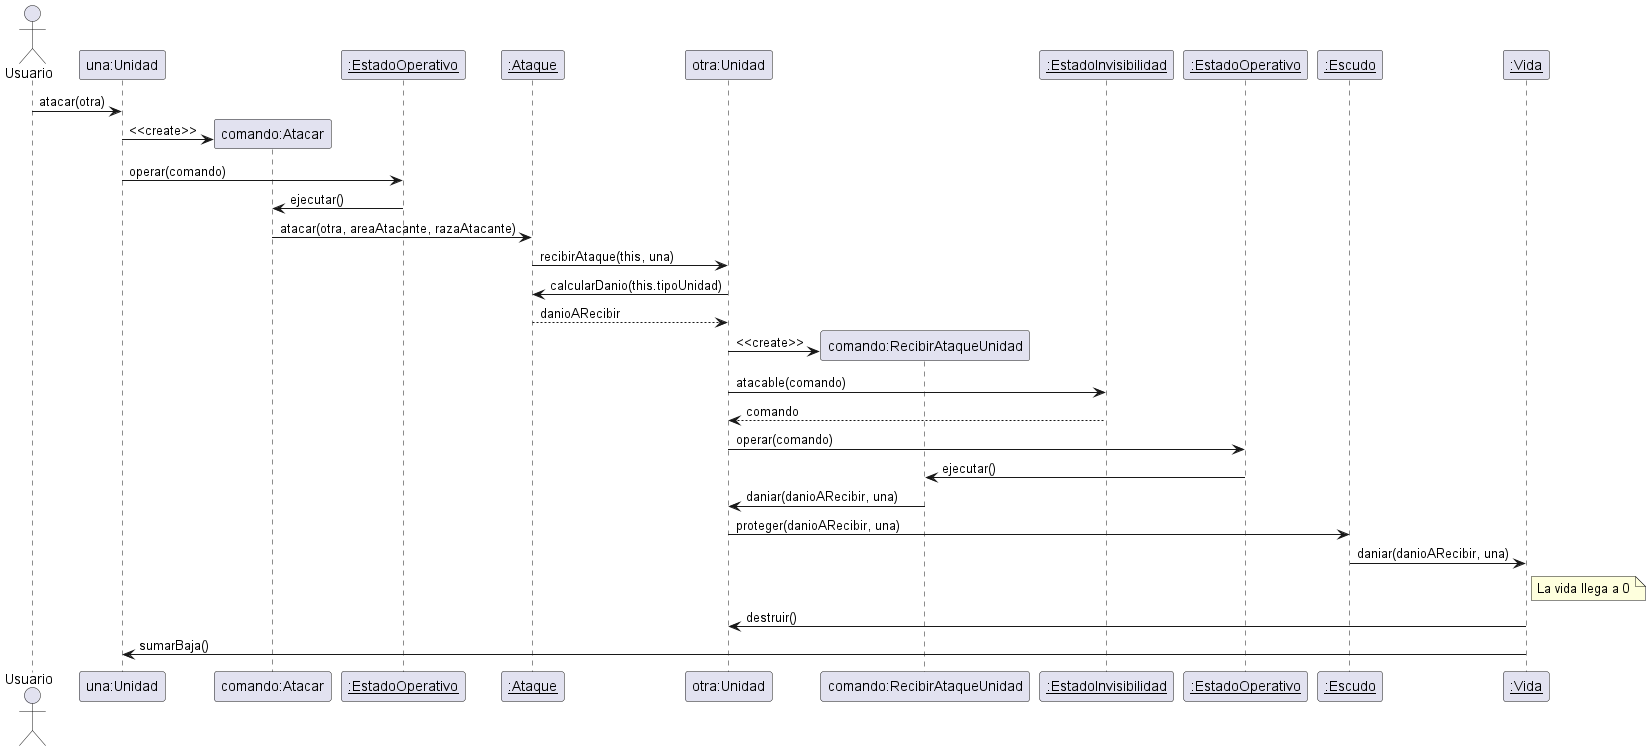

The diagram above was rendered by PlantUML. Its source (embedded in the PNG):
@startuml
'https://plantuml.com/sequence-diagram
actor Usuario
participant "una:Unidad" as A
participant "comando:Atacar" as F
participant "__:EstadoOperativo__" as G
participant "__:Ataque__" as C
participant "otra:Unidad" as B
participant "comando:RecibirAtaqueUnidad" as H
participant "__:EstadoInvisibilidad__" as I
participant "__:EstadoOperativo__" as J
participant "__:Escudo__" as D
participant "__:Vida__" as E


Usuario -> A : atacar(otra)
create F
A -> F : <<create>>
A ->G : operar(comando)
G->F :ejecutar()
F -> C : atacar(otra, areaAtacante, razaAtacante)
C -> B : recibirAtaque(this, una)
B -> C : calcularDanio(this.tipoUnidad)
return danioARecibir
create H
B -> H:<<create>>
B -> I : atacable(comando)
return comando
B-> J : operar(comando)
J -> H: ejecutar()
H -> B : daniar(danioARecibir, una)
B -> D : proteger(danioARecibir, una)
D -> E : daniar(danioARecibir, una)
note right E: La vida llega a 0
E -> B : destruir()
E -> A : sumarBaja()

@enduml